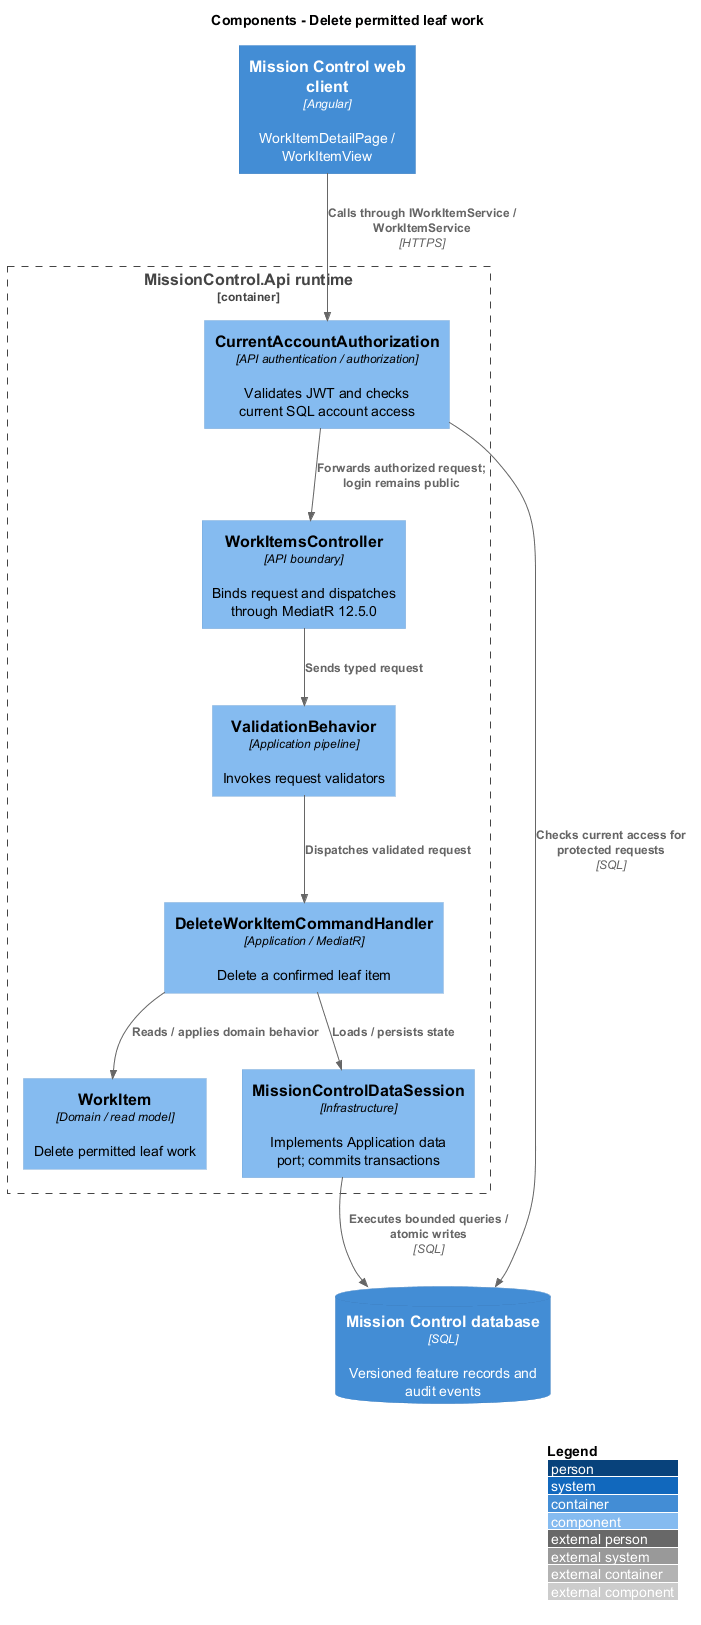

The diagram above was rendered by PlantUML. Its source (embedded in the PNG):
@startuml
!include <C4/C4_Component>
LAYOUT_WITH_LEGEND()
title Components - Delete permitted leaf work
Container(web, "Mission Control web client", "Angular", "WorkItemDetailPage / WorkItemView")
ContainerDb(db, "Mission Control database", "SQL", "Versioned feature records and audit events")
Container_Boundary(api, "MissionControl.Api runtime") {
  Component(ctrl, "WorkItemsController", "API boundary", "Binds request and dispatches through MediatR 12.5.0")
  Component(access, "CurrentAccountAuthorization", "API authentication / authorization", "Validates JWT and checks current SQL account access")
  Component(validation, "ValidationBehavior", "Application pipeline", "Invokes request validators")
  Component(entity, "WorkItem", "Domain / read model", "Delete permitted leaf work")
  Component(store, "MissionControlDataSession", "Infrastructure", "Implements Application data port; commits transactions")
Rel(web, access, "Calls through IWorkItemService / WorkItemService", "HTTPS")
Rel(access, db, "Checks current access for protected requests", "SQL")
Rel(access, ctrl, "Forwards authorized request; login remains public")
Rel(ctrl, validation, "Sends typed request")
Component(h0, "DeleteWorkItemCommandHandler", "Application / MediatR", "Delete a confirmed leaf item")
Rel(validation, h0, "Dispatches validated request")
Rel(h0, entity, "Reads / applies domain behavior")
Rel(h0, store, "Loads / persists state")
}
Rel(store, db, "Executes bounded queries / atomic writes", "SQL")
@enduml